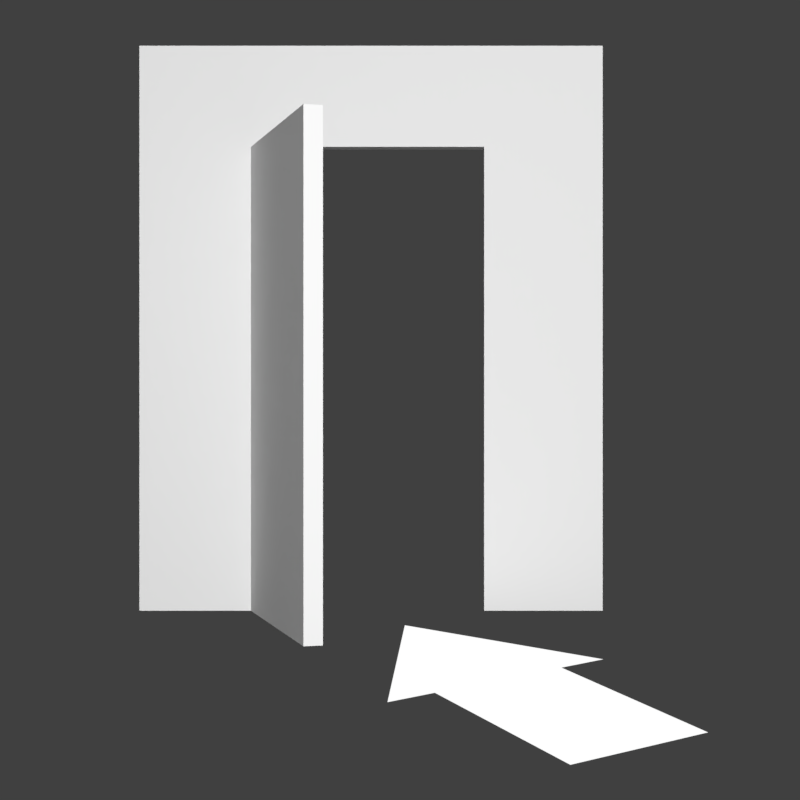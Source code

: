 # Source: Logout_Icon.blend  (saved by Blender 2.78.0; exported with 4.5.12 LTS)
import bpy
from mathutils import Matrix  # noqa: F401  (used for matrix-valued properties, if any)

bpy.ops.wm.read_factory_settings(use_empty=True)
scene = bpy.context.scene
scene.name = 'Scene'

# ---- collections
col_collection_1 = bpy.data.collections.new('Collection 1'); scene.collection.children.link(col_collection_1)
col_collection_20 = bpy.data.collections.new('Collection 20'); scene.collection.children.link(col_collection_20)

# ---- materials (node trees are filled in below, after node groups)
mat_material_001 = bpy.data.materials.new('Material.001')
mat_material_001.alpha_threshold = 0.0
mat_material_001.roughness = 0.5
mat_material_012 = bpy.data.materials.new('Material.012')
mat_material_012.alpha_threshold = 0.0
mat_material_012.roughness = 0.5

# ---- material node trees
mat_material_001.use_nodes = True; mat_material_001.node_tree.nodes.clear()
_N = mat_material_001.node_tree.nodes; _L = mat_material_001.node_tree.links
n0 = _N.new('ShaderNodeOutputMaterial'); n0.name = 'Material Output'; n0.location = (300, 300)
n1 = _N.new('ShaderNodeEmission'); n1.name = 'Emission'; n1.location = (10, 300)
_L.new(n1.outputs[0], n0.inputs[0])
n0.is_active_output = True
mat_material_012.use_nodes = True; mat_material_012.node_tree.nodes.clear()
_N = mat_material_012.node_tree.nodes; _L = mat_material_012.node_tree.links
n0 = _N.new('ShaderNodeOutputMaterial'); n0.name = 'Material Output'; n0.location = (300, 300)
n1 = _N.new('ShaderNodeBsdfDiffuse'); n1.name = 'Diffuse BSDF'; n1.location = (10, 300)
_L.new(n1.outputs[0], n0.inputs[0])
n0.is_active_output = True

# ---- world
world_world = bpy.data.worlds.new('World'); scene.world = world_world
world_world.color = (0.05088, 0.05088, 0.05088)
world_world.use_sun_shadow = False
world_world.sun_shadow_jitter_overblur = 0.0
world_world.cycles.sampling_method = 'MANUAL'

# ---- cameras
cam_camera_001 = bpy.data.cameras.new('Camera.001')
cam_camera_001.clip_end = 100.0
cam_camera_001.lens = 61.83
cam_camera_001.sensor_width = 32.0
cam_camera_001.sensor_height = 18.0
cam_camera_001.ortho_scale = 2.7
cam_camera_001.display_size = 2.0
cam_camera_001.dof.focus_distance = 0.0

# ---- lights
light_spot = bpy.data.lights.new('Spot', 'SPOT')
light_spot.transmission_factor = 0.0
light_spot.energy = 1000.0
light_spot.shadow_buffer_clip_start = 0.5
light_spot.shadow_soft_size = 0.1
light_spot.shadow_maximum_resolution = 0.006
light_spot.use_absolute_resolution = True

# ---- meshes
me_plane_019 = bpy.data.meshes.new('Plane.019')
me_plane_019.from_pydata([(-2.032, -1.03, 0.1411), (1.0, -1.0, 0.0), (-2.032, 0.9704, 0.1411), (1.0, 1.0, 0.0), (1.0, -1.703, 0.0), (1.0, 1.703, 0.0), (3.626, 0.0, 0.0)], [], [(0, 1, 3, 2), (3, 1, 4, 5), (5, 4, 6)])
me_plane_019.materials.append(mat_material_001)
me_plane_019.use_remesh_preserve_volume = False
me_plane_019.use_remesh_preserve_attributes = False
me_plane_019.use_mirror_vertex_groups = False
me_plane_019.update()
me_plane_018 = bpy.data.meshes.new('Plane.018')
me_plane_018.from_pydata([(-0.6517, -1.0, 0.0), (0.6719, -1.0, 0.0), (-0.6517, 0.6141, 0.0), (0.6719, 0.6141, 0.0), (-0.3333, -1.0, 0.0), (0.3333, -1.0, 0.0), (0.3333, 0.6141, 0.0), (-0.3333, 0.6141, 0.0), (-0.6517, 0.3254, 0.0), (0.6719, 0.3254, 0.0), (-0.3333, 0.3254, 0.0), (0.3333, 0.3254, 0.0), (-0.3333, 0.3254, 0.0), (-0.1431, 0.3254, 0.6389), (-0.3333, 0.3254, 0.0), (0.3333, 0.3254, 0.0), (-0.3333, -1.0, 0.0), (-0.1431, -1.0, 0.6389)], [], [(11, 9, 3, 6), (8, 10, 7, 2), (12, 11, 6, 7), (16, 17, 13, 14), (0, 4, 10, 8), (5, 1, 9, 15)])
me_plane_018.materials.append(mat_material_012)
me_plane_018.use_remesh_preserve_volume = False
me_plane_018.use_remesh_preserve_attributes = False
me_plane_018.use_mirror_vertex_groups = False
me_plane_018.update()

# ---- objects
ob_plane_001 = bpy.data.objects.new('Plane.001', me_plane_019)
ob_plane = bpy.data.objects.new('Plane', me_plane_018)
ob_spot = bpy.data.objects.new('Spot', light_spot)
ob_camera = bpy.data.objects.new('Camera', cam_camera_001)

# ---- transforms, parenting, visibility, modifiers, constraints
ob_plane_001.location = (0.4352, -1.134, 0.6736)
ob_plane_001.rotation_euler = (-5.064, 1.043, 2.834)
ob_plane_001.scale = (0.1889, 0.1889, 0.1889)
ob_plane_001.lineart.crease_threshold = 0.0
ob_plane.location = (0.0, 0.0, 0.0)
ob_plane.lineart.crease_threshold = 0.0
_m = ob_plane.modifiers.new('Solidify', 'SOLIDIFY')
_m.thickness = 0.049
_m.nonmanifold_thickness_mode = 'FIXED'
_m.nonmanifold_merge_threshold = 0.0003
ob_spot.location = (0.4464, 0.2557, 5.268)
ob_spot.lineart.crease_threshold = 0.0
ob_camera.location = (0.09286, -0.398, 4.416)
ob_camera.lineart.crease_threshold = 0.0

# ---- collection membership
col_collection_1.objects.link(ob_plane_001)
col_collection_1.objects.link(ob_plane)
col_collection_20.objects.link(ob_spot)
col_collection_20.objects.link(ob_camera)

# ---- scene / render settings (as saved in the file)
scene.camera = ob_camera
scene.frame_start = 1; scene.frame_end = 250; scene.frame_set(1)
scene.render.engine = 'CYCLES'
scene.render.resolution_x = 256
scene.render.resolution_y = 256
scene.render.dither_intensity = 0.0
scene.render.film_transparent = True
scene.cycles.use_denoising = False
scene.cycles.samples = 128
scene.cycles.sampling_pattern = 'TABULATED_SOBOL'
scene.cycles.light_sampling_threshold = 0.0
scene.cycles.use_adaptive_sampling = False
scene.cycles.use_light_tree = False
scene.cycles.blur_glossy = 0.0
scene.cycles.sample_clamp_indirect = 0.0
scene.view_settings.view_transform = 'Standard'
bpy.context.view_layer.update()
